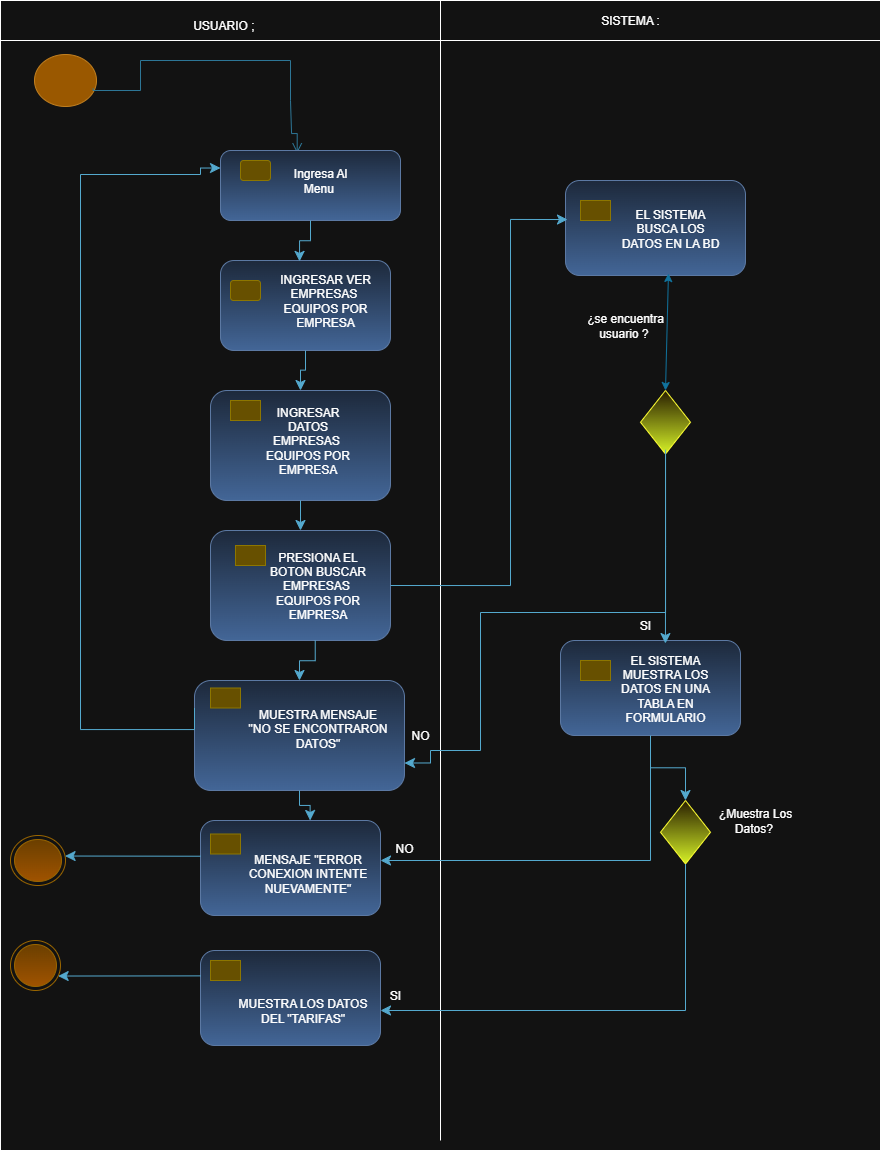

The diagram above was exported from draw.io. Its source (the exported page's mxGraphModel, read from the mxfile embedded in the PNG):
<mxGraphModel dx="1016" dy="558" grid="1" gridSize="10" guides="1" tooltips="1" connect="1" arrows="1" fold="1" page="1" pageScale="1" pageWidth="827" pageHeight="1169" math="0" shadow="0">
  <root>
    <mxCell id="0" />
    <mxCell id="1" parent="0" />
    <mxCell id="xpsnVj5g232j3aIq4sHA-10" value="" style="rounded=0;whiteSpace=wrap;html=1;movable=0;resizable=0;rotatable=0;deletable=0;editable=0;locked=1;connectable=0;" vertex="1" parent="1">
      <mxGeometry x="10" y="20" width="880" height="1140" as="geometry" />
    </mxCell>
    <mxCell id="xpsnVj5g232j3aIq4sHA-5" value="" style="ellipse;html=1;shape=startState;fillColor=#f0a30a;strokeColor=#BD7000;fontColor=#000000;" vertex="1" parent="1">
      <mxGeometry x="40" y="60" width="70" height="60" as="geometry" />
    </mxCell>
    <mxCell id="xpsnVj5g232j3aIq4sHA-11" value="" style="edgeStyle=orthogonalEdgeStyle;html=1;verticalAlign=bottom;endArrow=open;endSize=8;strokeColor=#54A9CE;rounded=0;fillColor=#0050ef;exitX=0.896;exitY=0.634;exitDx=0;exitDy=0;exitPerimeter=0;entryX=0.426;entryY=0.039;entryDx=0;entryDy=0;entryPerimeter=0;" edge="1" parent="1" source="xpsnVj5g232j3aIq4sHA-5" target="xpsnVj5g232j3aIq4sHA-17">
      <mxGeometry relative="1" as="geometry">
        <mxPoint x="307" y="140" as="targetPoint" />
        <mxPoint x="83" y="68" as="sourcePoint" />
        <Array as="points">
          <mxPoint x="103" y="100" />
          <mxPoint x="150" y="100" />
          <mxPoint x="150" y="70" />
          <mxPoint x="300" y="70" />
          <mxPoint x="300" y="110" />
          <mxPoint x="301" y="110" />
          <mxPoint x="301" y="143" />
        </Array>
      </mxGeometry>
    </mxCell>
    <mxCell id="xpsnVj5g232j3aIq4sHA-16" value="" style="rounded=1;whiteSpace=wrap;html=1;fillColor=#dae8fc;gradientColor=#7ea6e0;strokeColor=#6c8ebf;" vertex="1" parent="1">
      <mxGeometry x="230" y="270" width="170" height="90" as="geometry" />
    </mxCell>
    <mxCell id="xpsnVj5g232j3aIq4sHA-17" value="" style="rounded=1;whiteSpace=wrap;html=1;fillColor=#dae8fc;gradientColor=#7ea6e0;strokeColor=#6c8ebf;" vertex="1" parent="1">
      <mxGeometry x="230" y="160" width="180" height="70" as="geometry" />
    </mxCell>
    <mxCell id="xpsnVj5g232j3aIq4sHA-18" value="" style="rounded=1;whiteSpace=wrap;html=1;fillColor=#e3c800;strokeColor=#B09500;fontColor=#000000;" vertex="1" parent="1">
      <mxGeometry x="250" y="170" width="30" height="20" as="geometry" />
    </mxCell>
    <mxCell id="xpsnVj5g232j3aIq4sHA-20" value="" style="rounded=0;whiteSpace=wrap;html=1;movable=0;resizable=0;rotatable=0;deletable=0;editable=0;locked=1;connectable=0;" vertex="1" parent="1">
      <mxGeometry x="10" y="10" width="880" height="40" as="geometry" />
    </mxCell>
    <mxCell id="xpsnVj5g232j3aIq4sHA-23" value="" style="endArrow=none;html=1;rounded=0;movable=0;resizable=0;rotatable=0;deletable=0;editable=0;locked=1;connectable=0;" edge="1" parent="1">
      <mxGeometry width="50" height="50" relative="1" as="geometry">
        <mxPoint x="450" y="1150" as="sourcePoint" />
        <mxPoint x="450" y="10" as="targetPoint" />
      </mxGeometry>
    </mxCell>
    <mxCell id="xpsnVj5g232j3aIq4sHA-34" value="" style="rounded=1;whiteSpace=wrap;html=1;fillColor=#e3c800;strokeColor=#B09500;fontColor=#000000;" vertex="1" parent="1">
      <mxGeometry x="240" y="290" width="30" height="20" as="geometry" />
    </mxCell>
    <mxCell id="xpsnVj5g232j3aIq4sHA-39" value="USUARIO ;&amp;nbsp;" style="text;html=1;align=center;verticalAlign=middle;whiteSpace=wrap;rounded=0;" vertex="1" parent="1">
      <mxGeometry x="140" y="20" width="190" height="30" as="geometry" />
    </mxCell>
    <mxCell id="xpsnVj5g232j3aIq4sHA-40" value="SISTEMA :" style="text;html=1;align=center;verticalAlign=middle;whiteSpace=wrap;rounded=0;" vertex="1" parent="1">
      <mxGeometry x="590" y="15" width="100" height="30" as="geometry" />
    </mxCell>
    <mxCell id="xpsnVj5g232j3aIq4sHA-42" value="" style="edgeStyle=elbowEdgeStyle;elbow=vertical;endArrow=classic;html=1;curved=0;rounded=0;endSize=8;startSize=8;exitX=0.5;exitY=1;exitDx=0;exitDy=0;entryX=0.465;entryY=0.01;entryDx=0;entryDy=0;entryPerimeter=0;fillColor=#b1ddf0;strokeColor=#10739e;" edge="1" parent="1" source="xpsnVj5g232j3aIq4sHA-17" target="xpsnVj5g232j3aIq4sHA-16">
      <mxGeometry width="50" height="50" relative="1" as="geometry">
        <mxPoint x="430" y="380" as="sourcePoint" />
        <mxPoint x="480" y="330" as="targetPoint" />
      </mxGeometry>
    </mxCell>
    <mxCell id="xpsnVj5g232j3aIq4sHA-55" value="" style="rounded=1;whiteSpace=wrap;html=1;fillColor=#dae8fc;gradientColor=#7ea6e0;strokeColor=#6c8ebf;" vertex="1" parent="1">
      <mxGeometry x="220" y="540" width="180" height="110" as="geometry" />
    </mxCell>
    <mxCell id="xpsnVj5g232j3aIq4sHA-56" value="" style="rounded=1;whiteSpace=wrap;html=1;fillColor=#e3c800;strokeColor=#B09500;fontColor=#000000;arcSize=0;" vertex="1" parent="1">
      <mxGeometry x="245" y="555" width="30" height="20" as="geometry" />
    </mxCell>
    <mxCell id="xpsnVj5g232j3aIq4sHA-58" value="" style="rounded=1;whiteSpace=wrap;html=1;fillColor=#dae8fc;gradientColor=#7ea6e0;strokeColor=#6c8ebf;" vertex="1" parent="1">
      <mxGeometry x="220" y="400" width="180" height="110" as="geometry" />
    </mxCell>
    <mxCell id="xpsnVj5g232j3aIq4sHA-59" value="" style="rounded=1;whiteSpace=wrap;html=1;fillColor=#e3c800;strokeColor=#B09500;fontColor=#000000;arcSize=0;" vertex="1" parent="1">
      <mxGeometry x="240" y="410" width="30" height="20" as="geometry" />
    </mxCell>
    <mxCell id="xpsnVj5g232j3aIq4sHA-60" value="" style="edgeStyle=elbowEdgeStyle;elbow=vertical;endArrow=classic;html=1;curved=0;rounded=0;endSize=8;startSize=8;exitX=0.5;exitY=1;exitDx=0;exitDy=0;entryX=0.5;entryY=0;entryDx=0;entryDy=0;fillColor=#b1ddf0;strokeColor=#10739e;" edge="1" parent="1" source="xpsnVj5g232j3aIq4sHA-16" target="xpsnVj5g232j3aIq4sHA-58">
      <mxGeometry width="50" height="50" relative="1" as="geometry">
        <mxPoint x="380" y="320" as="sourcePoint" />
        <mxPoint x="394" y="361" as="targetPoint" />
      </mxGeometry>
    </mxCell>
    <mxCell id="xpsnVj5g232j3aIq4sHA-61" value="" style="edgeStyle=elbowEdgeStyle;elbow=vertical;endArrow=classic;html=1;curved=0;rounded=0;endSize=8;startSize=8;exitX=0.5;exitY=1;exitDx=0;exitDy=0;fillColor=#b1ddf0;strokeColor=#10739e;" edge="1" parent="1" source="xpsnVj5g232j3aIq4sHA-58" target="xpsnVj5g232j3aIq4sHA-55">
      <mxGeometry width="50" height="50" relative="1" as="geometry">
        <mxPoint x="325" y="390" as="sourcePoint" />
        <mxPoint x="320" y="430" as="targetPoint" />
      </mxGeometry>
    </mxCell>
    <mxCell id="xpsnVj5g232j3aIq4sHA-62" value="" style="rounded=1;whiteSpace=wrap;html=1;fillColor=#dae8fc;gradientColor=#7ea6e0;strokeColor=#6c8ebf;" vertex="1" parent="1">
      <mxGeometry x="204" y="690" width="210" height="110" as="geometry" />
    </mxCell>
    <mxCell id="xpsnVj5g232j3aIq4sHA-63" value="" style="rounded=1;whiteSpace=wrap;html=1;fillColor=#e3c800;strokeColor=#B09500;fontColor=#000000;arcSize=0;" vertex="1" parent="1">
      <mxGeometry x="220" y="697.5" width="30" height="20" as="geometry" />
    </mxCell>
    <mxCell id="xpsnVj5g232j3aIq4sHA-65" value="" style="edgeStyle=elbowEdgeStyle;elbow=vertical;endArrow=classic;html=1;curved=0;rounded=0;endSize=8;startSize=8;exitX=0.5;exitY=1;exitDx=0;exitDy=0;fillColor=#b1ddf0;strokeColor=#10739e;entryX=0.5;entryY=0;entryDx=0;entryDy=0;" edge="1" parent="1" target="xpsnVj5g232j3aIq4sHA-62">
      <mxGeometry width="50" height="50" relative="1" as="geometry">
        <mxPoint x="324.73" y="650" as="sourcePoint" />
        <mxPoint x="324.73" y="680" as="targetPoint" />
      </mxGeometry>
    </mxCell>
    <mxCell id="xpsnVj5g232j3aIq4sHA-67" value="" style="edgeStyle=orthogonalEdgeStyle;elbow=vertical;endArrow=classic;html=1;rounded=0;endSize=8;startSize=8;fillColor=#b1ddf0;strokeColor=#10739e;entryX=0;entryY=0.25;entryDx=0;entryDy=0;exitX=0;exitY=0.25;exitDx=0;exitDy=0;" edge="1" parent="1" source="xpsnVj5g232j3aIq4sHA-62" target="xpsnVj5g232j3aIq4sHA-17">
      <mxGeometry width="50" height="50" relative="1" as="geometry">
        <mxPoint x="220" y="739" as="sourcePoint" />
        <mxPoint x="209.92000000000002" y="171.25" as="targetPoint" />
        <Array as="points">
          <mxPoint x="204" y="739" />
          <mxPoint x="90" y="739" />
          <mxPoint x="90" y="184" />
          <mxPoint x="210" y="184" />
          <mxPoint x="210" y="178" />
        </Array>
      </mxGeometry>
    </mxCell>
    <mxCell id="xpsnVj5g232j3aIq4sHA-69" value="" style="ellipse;html=1;shape=endState;fillColor=#ffcd28;strokeColor=#d79b00;gradientColor=#ffa500;" vertex="1" parent="1">
      <mxGeometry x="20" y="845" width="55" height="50" as="geometry" />
    </mxCell>
    <mxCell id="xpsnVj5g232j3aIq4sHA-71" value="" style="ellipse;html=1;shape=endState;fillColor=#ffcd28;strokeColor=#d79b00;gradientColor=#ffa500;" vertex="1" parent="1">
      <mxGeometry x="20" y="950" width="50" height="50" as="geometry" />
    </mxCell>
    <mxCell id="xpsnVj5g232j3aIq4sHA-72" value="" style="rounded=1;whiteSpace=wrap;html=1;fillColor=#dae8fc;gradientColor=#7ea6e0;strokeColor=#6c8ebf;" vertex="1" parent="1">
      <mxGeometry x="210" y="830" width="180" height="95" as="geometry" />
    </mxCell>
    <mxCell id="xpsnVj5g232j3aIq4sHA-73" value="" style="rounded=1;whiteSpace=wrap;html=1;fillColor=#e3c800;strokeColor=#B09500;fontColor=#000000;arcSize=0;" vertex="1" parent="1">
      <mxGeometry x="220" y="843.5" width="30" height="20" as="geometry" />
    </mxCell>
    <mxCell id="xpsnVj5g232j3aIq4sHA-80" value="" style="rounded=1;whiteSpace=wrap;html=1;fillColor=#dae8fc;gradientColor=#7ea6e0;strokeColor=#6c8ebf;" vertex="1" parent="1">
      <mxGeometry x="210" y="960" width="180" height="95" as="geometry" />
    </mxCell>
    <mxCell id="xpsnVj5g232j3aIq4sHA-81" value="" style="rounded=1;whiteSpace=wrap;html=1;fillColor=#e3c800;strokeColor=#B09500;fontColor=#000000;arcSize=0;" vertex="1" parent="1">
      <mxGeometry x="220" y="970" width="30" height="20" as="geometry" />
    </mxCell>
    <mxCell id="xpsnVj5g232j3aIq4sHA-84" value="" style="edgeStyle=elbowEdgeStyle;elbow=vertical;endArrow=classic;html=1;curved=0;rounded=0;endSize=8;startSize=8;exitX=0.5;exitY=1;exitDx=0;exitDy=0;fillColor=#b1ddf0;strokeColor=#10739e;entryX=0.609;entryY=0;entryDx=0;entryDy=0;entryPerimeter=0;" edge="1" parent="1" source="xpsnVj5g232j3aIq4sHA-62" target="xpsnVj5g232j3aIq4sHA-72">
      <mxGeometry width="50" height="50" relative="1" as="geometry">
        <mxPoint x="500" y="780" as="sourcePoint" />
        <mxPoint x="500.27" y="820" as="targetPoint" />
      </mxGeometry>
    </mxCell>
    <mxCell id="xpsnVj5g232j3aIq4sHA-85" value="" style="rounded=1;whiteSpace=wrap;html=1;fillColor=#dae8fc;gradientColor=#7ea6e0;strokeColor=#6c8ebf;" vertex="1" parent="1">
      <mxGeometry x="570" y="650" width="180" height="95" as="geometry" />
    </mxCell>
    <mxCell id="xpsnVj5g232j3aIq4sHA-86" value="" style="rounded=1;whiteSpace=wrap;html=1;fillColor=#e3c800;strokeColor=#B09500;fontColor=#000000;arcSize=0;" vertex="1" parent="1">
      <mxGeometry x="590" y="670" width="30" height="20" as="geometry" />
    </mxCell>
    <mxCell id="xpsnVj5g232j3aIq4sHA-89" value="" style="rounded=1;whiteSpace=wrap;html=1;fillColor=#dae8fc;gradientColor=#7ea6e0;strokeColor=#6c8ebf;" vertex="1" parent="1">
      <mxGeometry x="575" y="190" width="180" height="95" as="geometry" />
    </mxCell>
    <mxCell id="xpsnVj5g232j3aIq4sHA-90" value="" style="rounded=1;whiteSpace=wrap;html=1;fillColor=#e3c800;strokeColor=#B09500;fontColor=#000000;arcSize=0;" vertex="1" parent="1">
      <mxGeometry x="590" y="210" width="30" height="20" as="geometry" />
    </mxCell>
    <mxCell id="xpsnVj5g232j3aIq4sHA-91" value="" style="rhombus;whiteSpace=wrap;html=1;fillColor=#fff2cc;strokeColor=light-dark(#D6B656,#FFFF33);gradientColor=light-dark(#FFD966,#D6F227);" vertex="1" parent="1">
      <mxGeometry x="670" y="810" width="50" height="63.5" as="geometry" />
    </mxCell>
    <mxCell id="xpsnVj5g232j3aIq4sHA-95" value="" style="rhombus;whiteSpace=wrap;html=1;fillColor=#fff2cc;strokeColor=light-dark(#D6B656,#FFFF33);gradientColor=light-dark(#FFD966,#D6F227);" vertex="1" parent="1">
      <mxGeometry x="650" y="400" width="50" height="63.5" as="geometry" />
    </mxCell>
    <mxCell id="xpsnVj5g232j3aIq4sHA-98" value="" style="edgeStyle=elbowEdgeStyle;elbow=vertical;endArrow=classic;html=1;curved=0;rounded=0;endSize=8;startSize=8;exitX=0;exitY=0.376;exitDx=0;exitDy=0;fillColor=#b1ddf0;strokeColor=#10739e;exitPerimeter=0;" edge="1" parent="1" source="xpsnVj5g232j3aIq4sHA-72" target="xpsnVj5g232j3aIq4sHA-69">
      <mxGeometry width="50" height="50" relative="1" as="geometry">
        <mxPoint x="160" y="865" as="sourcePoint" />
        <mxPoint x="160.26999999999998" y="905" as="targetPoint" />
      </mxGeometry>
    </mxCell>
    <mxCell id="xpsnVj5g232j3aIq4sHA-99" value="" style="edgeStyle=elbowEdgeStyle;elbow=vertical;endArrow=classic;html=1;curved=0;rounded=0;endSize=8;startSize=8;exitX=0;exitY=0.376;exitDx=0;exitDy=0;fillColor=#b1ddf0;strokeColor=#10739e;exitPerimeter=0;" edge="1" parent="1" target="xpsnVj5g232j3aIq4sHA-71">
      <mxGeometry width="50" height="50" relative="1" as="geometry">
        <mxPoint x="210" y="985.38" as="sourcePoint" />
        <mxPoint x="60" y="984.38" as="targetPoint" />
      </mxGeometry>
    </mxCell>
    <mxCell id="xpsnVj5g232j3aIq4sHA-100" value="" style="edgeStyle=elbowEdgeStyle;elbow=vertical;endArrow=classic;html=1;curved=0;rounded=0;endSize=8;startSize=8;fillColor=#b1ddf0;strokeColor=#10739e;entryX=1;entryY=0.5;entryDx=0;entryDy=0;exitX=0.5;exitY=1;exitDx=0;exitDy=0;" edge="1" parent="1" source="xpsnVj5g232j3aIq4sHA-91">
      <mxGeometry width="50" height="50" relative="1" as="geometry">
        <mxPoint x="710" y="1015" as="sourcePoint" />
        <mxPoint x="390" y="1020" as="targetPoint" />
        <Array as="points">
          <mxPoint x="570" y="1020" />
        </Array>
      </mxGeometry>
    </mxCell>
    <mxCell id="xpsnVj5g232j3aIq4sHA-101" value="" style="edgeStyle=elbowEdgeStyle;elbow=vertical;endArrow=classic;html=1;curved=0;rounded=0;endSize=8;startSize=8;exitX=0.5;exitY=1;exitDx=0;exitDy=0;fillColor=#b1ddf0;strokeColor=#10739e;entryX=0.5;entryY=0;entryDx=0;entryDy=0;" edge="1" parent="1" source="xpsnVj5g232j3aIq4sHA-85" target="xpsnVj5g232j3aIq4sHA-91">
      <mxGeometry width="50" height="50" relative="1" as="geometry">
        <mxPoint x="659.64" y="750" as="sourcePoint" />
        <mxPoint x="659.91" y="790" as="targetPoint" />
      </mxGeometry>
    </mxCell>
    <mxCell id="xpsnVj5g232j3aIq4sHA-102" value="" style="edgeStyle=elbowEdgeStyle;elbow=vertical;endArrow=classic;html=1;curved=0;rounded=0;endSize=8;startSize=8;fillColor=#b1ddf0;strokeColor=#10739e;" edge="1" parent="1" target="xpsnVj5g232j3aIq4sHA-72">
      <mxGeometry width="50" height="50" relative="1" as="geometry">
        <mxPoint x="660" y="750" as="sourcePoint" />
        <mxPoint x="620" y="830" as="targetPoint" />
        <Array as="points">
          <mxPoint x="510" y="870" />
        </Array>
      </mxGeometry>
    </mxCell>
    <mxCell id="xpsnVj5g232j3aIq4sHA-103" value="" style="edgeStyle=orthogonalEdgeStyle;elbow=vertical;endArrow=classic;html=1;rounded=0;endSize=8;startSize=8;entryX=0.011;entryY=0.411;entryDx=0;entryDy=0;fillColor=#b1ddf0;strokeColor=#10739E;exitX=1;exitY=0.5;exitDx=0;exitDy=0;entryPerimeter=0;" edge="1" parent="1" source="xpsnVj5g232j3aIq4sHA-55" target="xpsnVj5g232j3aIq4sHA-89">
      <mxGeometry width="50" height="50" relative="1" as="geometry">
        <mxPoint x="490" y="530" as="sourcePoint" />
        <mxPoint x="510" y="391" as="targetPoint" />
        <Array as="points">
          <mxPoint x="520" y="595" />
          <mxPoint x="520" y="229" />
        </Array>
      </mxGeometry>
    </mxCell>
    <mxCell id="xpsnVj5g232j3aIq4sHA-106" value="" style="endArrow=classic;startArrow=classic;html=1;rounded=0;exitX=0.5;exitY=0;exitDx=0;exitDy=0;fillColor=#dae8fc;gradientColor=#7ea6e0;strokeColor=light-dark(#6C8EBF,#10739E);entryX=0.572;entryY=0.979;entryDx=0;entryDy=0;entryPerimeter=0;" edge="1" parent="1" source="xpsnVj5g232j3aIq4sHA-95" target="xpsnVj5g232j3aIq4sHA-89">
      <mxGeometry width="50" height="50" relative="1" as="geometry">
        <mxPoint x="650" y="390" as="sourcePoint" />
        <mxPoint x="660" y="290" as="targetPoint" />
      </mxGeometry>
    </mxCell>
    <mxCell id="xpsnVj5g232j3aIq4sHA-107" value="" style="edgeStyle=orthogonalEdgeStyle;elbow=vertical;endArrow=classic;html=1;rounded=0;endSize=8;startSize=8;exitX=0.5;exitY=1;exitDx=0;exitDy=0;fillColor=#b1ddf0;strokeColor=#10739e;entryX=1;entryY=0.75;entryDx=0;entryDy=0;" edge="1" parent="1" source="xpsnVj5g232j3aIq4sHA-95" target="xpsnVj5g232j3aIq4sHA-62">
      <mxGeometry width="50" height="50" relative="1" as="geometry">
        <mxPoint x="697.52" y="463.5" as="sourcePoint" />
        <mxPoint x="470" y="780" as="targetPoint" />
        <Array as="points">
          <mxPoint x="675" y="622" />
          <mxPoint x="490" y="622" />
          <mxPoint x="490" y="760" />
          <mxPoint x="440" y="760" />
          <mxPoint x="440" y="773" />
        </Array>
      </mxGeometry>
    </mxCell>
    <mxCell id="xpsnVj5g232j3aIq4sHA-108" value="" style="edgeStyle=elbowEdgeStyle;elbow=vertical;endArrow=classic;html=1;curved=0;rounded=0;endSize=8;startSize=8;exitX=0.501;exitY=0.932;exitDx=0;exitDy=0;fillColor=#b1ddf0;strokeColor=#10739e;exitPerimeter=0;entryX=0.583;entryY=0.032;entryDx=0;entryDy=0;entryPerimeter=0;" edge="1" parent="1" source="xpsnVj5g232j3aIq4sHA-95" target="xpsnVj5g232j3aIq4sHA-85">
      <mxGeometry width="50" height="50" relative="1" as="geometry">
        <mxPoint x="620" y="500" as="sourcePoint" />
        <mxPoint x="620" y="530" as="targetPoint" />
      </mxGeometry>
    </mxCell>
    <mxCell id="xpsnVj5g232j3aIq4sHA-109" value="Ingresa Al Menu&amp;nbsp;" style="text;html=1;align=center;verticalAlign=middle;whiteSpace=wrap;rounded=0;" vertex="1" parent="1">
      <mxGeometry x="290" y="170" width="80" height="40" as="geometry" />
    </mxCell>
    <mxCell id="xpsnVj5g232j3aIq4sHA-110" value="INGRESAR VER EMPRESAS&amp;nbsp; EQUIPOS POR EMPRESA" style="text;html=1;align=center;verticalAlign=middle;whiteSpace=wrap;rounded=0;" vertex="1" parent="1">
      <mxGeometry x="275" y="290" width="120" height="40" as="geometry" />
    </mxCell>
    <mxCell id="xpsnVj5g232j3aIq4sHA-112" value="¿se encuentra usuario ?&amp;nbsp;" style="text;html=1;align=center;verticalAlign=middle;whiteSpace=wrap;rounded=0;" vertex="1" parent="1">
      <mxGeometry x="590" y="320" width="90" height="30" as="geometry" />
    </mxCell>
    <mxCell id="xpsnVj5g232j3aIq4sHA-113" value="SI" style="text;html=1;align=center;verticalAlign=middle;whiteSpace=wrap;rounded=0;" vertex="1" parent="1">
      <mxGeometry x="610" y="620" width="90" height="30" as="geometry" />
    </mxCell>
    <mxCell id="xpsnVj5g232j3aIq4sHA-114" value="¿Muestra Los Datos?&amp;nbsp;" style="text;html=1;align=center;verticalAlign=middle;whiteSpace=wrap;rounded=0;" vertex="1" parent="1">
      <mxGeometry x="720" y="815" width="90" height="30" as="geometry" />
    </mxCell>
    <mxCell id="xpsnVj5g232j3aIq4sHA-115" value="SI" style="text;html=1;align=center;verticalAlign=middle;whiteSpace=wrap;rounded=0;" vertex="1" parent="1">
      <mxGeometry x="360" y="990" width="90" height="30" as="geometry" />
    </mxCell>
    <mxCell id="xpsnVj5g232j3aIq4sHA-116" value="NO" style="text;html=1;align=center;verticalAlign=middle;whiteSpace=wrap;rounded=0;" vertex="1" parent="1">
      <mxGeometry x="369" y="843.5" width="90" height="30" as="geometry" />
    </mxCell>
    <mxCell id="xpsnVj5g232j3aIq4sHA-117" value="NO" style="text;html=1;align=center;verticalAlign=middle;whiteSpace=wrap;rounded=0;" vertex="1" parent="1">
      <mxGeometry x="390" y="730" width="80" height="30" as="geometry" />
    </mxCell>
    <mxCell id="xpsnVj5g232j3aIq4sHA-118" value="EL SISTEMA BUSCA LOS DATOS EN LA BD" style="text;html=1;align=center;verticalAlign=middle;whiteSpace=wrap;rounded=0;" vertex="1" parent="1">
      <mxGeometry x="630" y="217.5" width="100" height="40" as="geometry" />
    </mxCell>
    <mxCell id="xpsnVj5g232j3aIq4sHA-119" value="EL SISTEMA MUESTRA LOS DATOS EN UNA TABLA EN FORMULARIO" style="text;html=1;align=center;verticalAlign=middle;whiteSpace=wrap;rounded=0;" vertex="1" parent="1">
      <mxGeometry x="625" y="677.5" width="100" height="40" as="geometry" />
    </mxCell>
    <mxCell id="xpsnVj5g232j3aIq4sHA-120" value="INGRESAR DATOS EMPRESAS&amp;nbsp; EQUIPOS POR EMPRESA" style="text;html=1;align=center;verticalAlign=middle;whiteSpace=wrap;rounded=0;" vertex="1" parent="1">
      <mxGeometry x="265" y="430" width="105" height="40" as="geometry" />
    </mxCell>
    <mxCell id="xpsnVj5g232j3aIq4sHA-121" value="PRESIONA EL BOTON BUSCAR EMPRESAS&amp;nbsp; EQUIPOS POR EMPRESA" style="text;html=1;align=center;verticalAlign=middle;whiteSpace=wrap;rounded=0;" vertex="1" parent="1">
      <mxGeometry x="275" y="575" width="105" height="40" as="geometry" />
    </mxCell>
    <mxCell id="xpsnVj5g232j3aIq4sHA-122" value="MUESTRA MENSAJE &quot;NO SE ENCONTRARON DATOS&quot;" style="text;html=1;align=center;verticalAlign=middle;whiteSpace=wrap;rounded=0;" vertex="1" parent="1">
      <mxGeometry x="255" y="717.5" width="145" height="40" as="geometry" />
    </mxCell>
    <mxCell id="xpsnVj5g232j3aIq4sHA-123" value="MENSAJE &quot;ERROR CONEXION INTENTE NUEVAMENTE&quot;" style="text;html=1;align=center;verticalAlign=middle;whiteSpace=wrap;rounded=0;" vertex="1" parent="1">
      <mxGeometry x="245" y="863.5" width="145" height="40" as="geometry" />
    </mxCell>
    <mxCell id="xpsnVj5g232j3aIq4sHA-125" value="MUESTRA LOS DATOS DEL &quot;TARIFAS&quot;" style="text;html=1;align=center;verticalAlign=middle;whiteSpace=wrap;rounded=0;" vertex="1" parent="1">
      <mxGeometry x="240" y="1000" width="145" height="40" as="geometry" />
    </mxCell>
  </root>
</mxGraphModel>